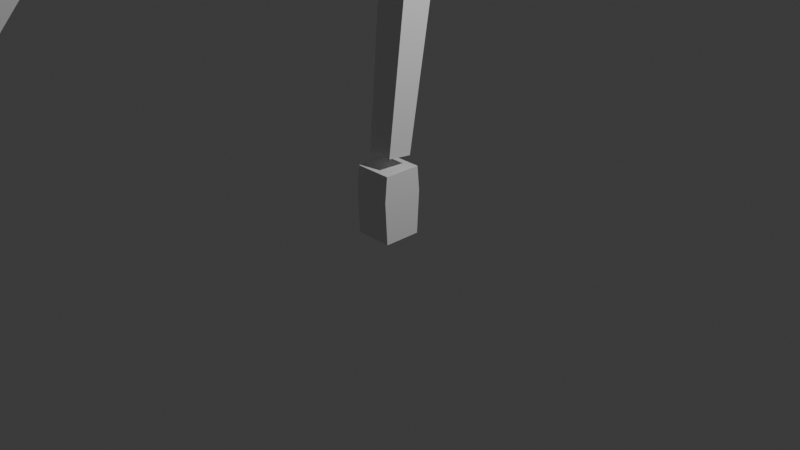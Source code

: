 # Source: FK_and_IK_rigs.blend  (saved by Blender 4.1.24; exported with 4.5.12 LTS)
import bpy
from mathutils import Matrix  # noqa: F401  (used for matrix-valued properties, if any)

bpy.ops.wm.read_factory_settings(use_empty=True)
scene = bpy.context.scene
scene.name = 'Scene'

# ---- collections
col_collection = bpy.data.collections.new('Collection'); scene.collection.children.link(col_collection)
col_fk_arm = bpy.data.collections.new('FK Arm'); scene.collection.children.link(col_fk_arm)
col_ik_arm = bpy.data.collections.new('IK Arm'); scene.collection.children.link(col_ik_arm)

# ---- materials (node trees are filled in below, after node groups)
mat_material = bpy.data.materials.new('Material')
mat_material.alpha_threshold = 0.0
mat_material.use_transparent_shadow = False
mat_material.roughness = 0.5
mat_material.line_color = (0.0, 0.0, 0.0, 1.0)

# ---- material node trees
mat_material.use_nodes = True; mat_material.node_tree.nodes.clear()
_N = mat_material.node_tree.nodes; _L = mat_material.node_tree.links
n0 = _N.new('ShaderNodeOutputMaterial'); n0.name = 'Material Output'; n0.location = (300, 300)
n1 = _N.new('ShaderNodeBsdfPrincipled'); n1.name = 'Principled BSDF'; n1.location = (10, 300)
n1.inputs[3].default_value = 1.45
_L.new(n1.outputs[0], n0.inputs[0])
n0.is_active_output = True

# ---- world
world_world = bpy.data.worlds.new('World'); scene.world = world_world
world_world.use_nodes = True; world_world.node_tree.nodes.clear()
_N = world_world.node_tree.nodes; _L = world_world.node_tree.links
n0 = _N.new('ShaderNodeOutputWorld'); n0.name = 'World Output'; n0.location = (300, 300)
n1 = _N.new('ShaderNodeBackground'); n1.name = 'Background'; n1.location = (10, 300)
n1.inputs[0].default_value = (0.05088, 0.05088, 0.05088, 1.0)
_L.new(n1.outputs[0], n0.inputs[0])
n0.is_active_output = True
world_world.color = (0.05088, 0.05088, 0.05088)
world_world.use_sun_shadow = False
world_world.sun_shadow_jitter_overblur = 0.0

# ---- cameras
cam_camera = bpy.data.cameras.new('Camera')
cam_camera.clip_end = 100.0
cam_camera.ortho_scale = 7.314

# ---- lights
light_light = bpy.data.lights.new('Light', 'POINT')
light_light.transmission_factor = 0.0
light_light.energy = 1000.0
light_light.shadow_soft_size = 0.1
light_light.shadow_maximum_resolution = 0.006
light_light.use_absolute_resolution = True

# ---- meshes
me_cube_003 = bpy.data.meshes.new('Cube.003')
me_cube_003.from_pydata([(1.143, 1.143, 1.0), (0.9109, 0.9109, -1.0), (1.143, -1.143, 1.0), (0.9109, -0.9109, -1.0), (-1.143, 1.143, 1.0), (-0.9109, 0.9109, -1.0), (-1.143, -1.143, 1.0), (-0.9109, -0.9109, -1.0)], [], [(0, 4, 6, 2), (3, 2, 6, 7), (7, 6, 4, 5), (5, 1, 3, 7), (1, 0, 2, 3), (5, 4, 0, 1)])
_uv = me_cube_003.uv_layers.new(name='UVMap')
_uv.uv.foreach_set('vector', [0.625, 0.5, 0.875, 0.5, 0.875, 0.75, 0.625, 0.75, 0.375, 0.75, 0.625, 0.75, 0.625, 1.0, 0.375, 1.0, 0.375, 0.0, 0.625, 0.0, 0.625, 0.25, 0.375, 0.25, 0.125, 0.5, 0.375, 0.5, 0.375, 0.75, 0.125, 0.75, 0.375, 0.5, 0.625, 0.5, 0.625, 0.75, 0.375, 0.75, 0.375, 0.25, 0.625, 0.25, 0.625, 0.5, 0.375, 0.5])
me_cube_003.materials.append(mat_material)
me_cube_003.use_mirror_vertex_groups = False
me_cube_003.update()
me_cube_004 = bpy.data.meshes.new('Cube.004')
me_cube_004.from_pydata([(0.8977, 0.8977, 1.0), (0.6754, 0.6754, -1.0), (0.8977, -0.8977, 1.0), (0.6754, -0.6754, -1.0), (-0.8977, 0.8977, 1.0), (-0.6754, 0.6754, -1.0), (-0.8977, -0.8977, 1.0), (-0.6754, -0.6754, -1.0)], [], [(0, 4, 6, 2), (3, 2, 6, 7), (7, 6, 4, 5), (5, 1, 3, 7), (1, 0, 2, 3), (5, 4, 0, 1)])
_uv = me_cube_004.uv_layers.new(name='UVMap')
_uv.uv.foreach_set('vector', [0.625, 0.5, 0.875, 0.5, 0.875, 0.75, 0.625, 0.75, 0.375, 0.75, 0.625, 0.75, 0.625, 1.0, 0.375, 1.0, 0.375, 0.0, 0.625, 0.0, 0.625, 0.25, 0.375, 0.25, 0.125, 0.5, 0.375, 0.5, 0.375, 0.75, 0.125, 0.75, 0.375, 0.5, 0.625, 0.5, 0.625, 0.75, 0.375, 0.75, 0.375, 0.25, 0.625, 0.25, 0.625, 0.5, 0.375, 0.5])
me_cube_004.materials.append(mat_material)
me_cube_004.use_mirror_vertex_groups = False
me_cube_004.update()
me_cube_005 = bpy.data.meshes.new('Cube.005')
me_cube_005.from_pydata([(1.0, 1.0, 1.458), (1.0, 1.0, -1.547), (1.0, -1.0, 1.458), (1.0, -1.0, -1.547), (-1.0, 1.0, 1.458), (-1.0, 1.0, -1.547), (-1.0, -1.0, 1.458), (-1.0, -1.0, -1.547), (1.0, 1.123, 0.3582), (-1.0, -1.123, 0.3582), (1.0, -1.123, 0.3582), (-1.0, 1.123, 0.3582)], [], [(0, 4, 6, 2), (10, 2, 6, 9), (9, 6, 4, 11), (5, 1, 3, 7), (8, 0, 2, 10), (11, 4, 0, 8), (5, 11, 8, 1), (1, 8, 10, 3), (7, 9, 11, 5), (3, 10, 9, 7)])
_uv = me_cube_005.uv_layers.new(name='UVMap')
_uv.uv.foreach_set('vector', [0.625, 0.5, 0.875, 0.5, 0.875, 0.75, 0.625, 0.75, 0.5335, 0.75, 0.625, 0.75, 0.625, 1.0, 0.5335, 1.0, 0.5335, 0.0, 0.625, 0.0, 0.625, 0.25, 0.5335, 0.25, 0.125, 0.5, 0.375, 0.5, 0.375, 0.75, 0.125, 0.75, 0.5335, 0.5, 0.625, 0.5, 0.625, 0.75, 0.5335, 0.75, 0.5335, 0.25, 0.625, 0.25, 0.625, 0.5, 0.5335, 0.5, 0.375, 0.25, 0.5335, 0.25, 0.5335, 0.5, 0.375, 0.5, 0.375, 0.5, 0.5335, 0.5, 0.5335, 0.75, 0.375, 0.75, 0.375, 0.0, 0.5335, 0.0, 0.5335, 0.25, 0.375, 0.25, 0.375, 0.75, 0.5335, 0.75, 0.5335, 1.0, 0.375, 1.0])
me_cube_005.materials.append(mat_material)
me_cube_005.use_mirror_vertex_groups = False
me_cube_005.update()
me_cube = bpy.data.meshes.new('Cube')
me_cube.from_pydata([(1.143, 1.143, 1.0), (0.9109, 0.9109, -1.0), (1.143, -1.143, 1.0), (0.9109, -0.9109, -1.0), (-1.143, 1.143, 1.0), (-0.9109, 0.9109, -1.0), (-1.143, -1.143, 1.0), (-0.9109, -0.9109, -1.0)], [], [(0, 4, 6, 2), (3, 2, 6, 7), (7, 6, 4, 5), (5, 1, 3, 7), (1, 0, 2, 3), (5, 4, 0, 1)])
_uv = me_cube.uv_layers.new(name='UVMap')
_uv.uv.foreach_set('vector', [0.625, 0.5, 0.875, 0.5, 0.875, 0.75, 0.625, 0.75, 0.375, 0.75, 0.625, 0.75, 0.625, 1.0, 0.375, 1.0, 0.375, 0.0, 0.625, 0.0, 0.625, 0.25, 0.375, 0.25, 0.125, 0.5, 0.375, 0.5, 0.375, 0.75, 0.125, 0.75, 0.375, 0.5, 0.625, 0.5, 0.625, 0.75, 0.375, 0.75, 0.375, 0.25, 0.625, 0.25, 0.625, 0.5, 0.375, 0.5])
me_cube.materials.append(mat_material)
me_cube.use_mirror_vertex_groups = False
me_cube.update()
me_cube_001 = bpy.data.meshes.new('Cube.001')
me_cube_001.from_pydata([(0.8977, 0.8977, 1.0), (0.6754, 0.6754, -1.0), (0.8977, -0.8977, 1.0), (0.6754, -0.6754, -1.0), (-0.8977, 0.8977, 1.0), (-0.6754, 0.6754, -1.0), (-0.8977, -0.8977, 1.0), (-0.6754, -0.6754, -1.0)], [], [(0, 4, 6, 2), (3, 2, 6, 7), (7, 6, 4, 5), (5, 1, 3, 7), (1, 0, 2, 3), (5, 4, 0, 1)])
_uv = me_cube_001.uv_layers.new(name='UVMap')
_uv.uv.foreach_set('vector', [0.625, 0.5, 0.875, 0.5, 0.875, 0.75, 0.625, 0.75, 0.375, 0.75, 0.625, 0.75, 0.625, 1.0, 0.375, 1.0, 0.375, 0.0, 0.625, 0.0, 0.625, 0.25, 0.375, 0.25, 0.125, 0.5, 0.375, 0.5, 0.375, 0.75, 0.125, 0.75, 0.375, 0.5, 0.625, 0.5, 0.625, 0.75, 0.375, 0.75, 0.375, 0.25, 0.625, 0.25, 0.625, 0.5, 0.375, 0.5])
me_cube_001.materials.append(mat_material)
me_cube_001.use_mirror_vertex_groups = False
me_cube_001.update()
me_cube_002 = bpy.data.meshes.new('Cube.002')
me_cube_002.from_pydata([(1.0, 1.0, 1.458), (1.0, 1.0, -1.547), (1.0, -1.0, 1.458), (1.0, -1.0, -1.547), (-1.0, 1.0, 1.458), (-1.0, 1.0, -1.547), (-1.0, -1.0, 1.458), (-1.0, -1.0, -1.547), (1.0, 1.123, 0.3582), (-1.0, -1.123, 0.3582), (1.0, -1.123, 0.3582), (-1.0, 1.123, 0.3582)], [], [(0, 4, 6, 2), (10, 2, 6, 9), (9, 6, 4, 11), (5, 1, 3, 7), (8, 0, 2, 10), (11, 4, 0, 8), (5, 11, 8, 1), (1, 8, 10, 3), (7, 9, 11, 5), (3, 10, 9, 7)])
_uv = me_cube_002.uv_layers.new(name='UVMap')
_uv.uv.foreach_set('vector', [0.625, 0.5, 0.875, 0.5, 0.875, 0.75, 0.625, 0.75, 0.5335, 0.75, 0.625, 0.75, 0.625, 1.0, 0.5335, 1.0, 0.5335, 0.0, 0.625, 0.0, 0.625, 0.25, 0.5335, 0.25, 0.125, 0.5, 0.375, 0.5, 0.375, 0.75, 0.125, 0.75, 0.5335, 0.5, 0.625, 0.5, 0.625, 0.75, 0.5335, 0.75, 0.5335, 0.25, 0.625, 0.25, 0.625, 0.5, 0.5335, 0.5, 0.375, 0.25, 0.5335, 0.25, 0.5335, 0.5, 0.375, 0.5, 0.375, 0.5, 0.5335, 0.5, 0.5335, 0.75, 0.375, 0.75, 0.375, 0.0, 0.5335, 0.0, 0.5335, 0.25, 0.375, 0.25, 0.375, 0.75, 0.5335, 0.75, 0.5335, 1.0, 0.375, 1.0])
me_cube_002.materials.append(mat_material)
me_cube_002.use_mirror_vertex_groups = False
me_cube_002.update()
arm_armature_001 = bpy.data.armatures.new('Armature.001')  # bones are not reproduced
arm_armature = bpy.data.armatures.new('Armature')  # bones are not reproduced

# ---- objects
ob_light = bpy.data.objects.new('Light', light_light)
ob_camera = bpy.data.objects.new('Camera', cam_camera)
ob_upper_arm_fk_001 = bpy.data.objects.new('upper arm FK.001', me_cube_003)
ob_lower_arm_fk_001 = bpy.data.objects.new('lower arm FK.001', me_cube_004)
ob_hand_fk_001 = bpy.data.objects.new('hand FK.001', me_cube_005)
ob_fk = bpy.data.objects.new('FK', arm_armature_001)
ob_upper_arm_ik = bpy.data.objects.new('upper arm IK', me_cube)
ob_lower_arm_ik = bpy.data.objects.new('lower arm IK', me_cube_001)
ob_hand_ik = bpy.data.objects.new('hand IK', me_cube_002)
ob_ik = bpy.data.objects.new('IK', arm_armature)

# ---- transforms, parenting, visibility, modifiers, constraints
ob_light.parent = ob_ik
ob_light.matrix_parent_inverse = Matrix(((1.0, -0.0, -0.0, -0.0), (-0.0, 1.0, 0.0, 0.1102), (-0.0, -0.0, 1.0, -4.874), (-0.0, 0.0, -0.0, 1.0)))
ob_light.location = (4.076, 1.005, 5.904)
ob_light.rotation_euler = (0.6503, 0.05522, 1.866)
ob_light.lock_rotations_4d = False
ob_light.empty_display_type = 'ARROWS'
ob_light.color = (0.0, 0.0, 0.0, 0.0)
ob_light.lineart.crease_threshold = 0.0
ob_camera.parent = ob_ik
ob_camera.matrix_parent_inverse = Matrix(((1.0, -0.0, -0.0, -0.0), (-0.0, 1.0, 0.0, 0.1102), (-0.0, -0.0, 1.0, -4.874), (-0.0, 0.0, -0.0, 1.0)))
ob_camera.location = (7.359, -6.926, 4.958)
ob_camera.rotation_euler = (1.109, 0.0, 0.8149)
ob_camera.lock_rotations_4d = False
ob_camera.empty_display_type = 'ARROWS'
ob_camera.color = (0.0, 0.0, 0.0, 0.0)
ob_camera.display_type = 'WIRE'
ob_camera.lineart.crease_threshold = 0.0
ob_upper_arm_fk_001.parent = ob_fk
ob_upper_arm_fk_001.matrix_parent_inverse = Matrix(((1.0, -0.0, -0.0, -0.0), (-0.0, 1.0, 0.0, 0.1102), (-0.0, -0.0, 1.0, -4.874), (-0.0, 0.0, -0.0, 1.0)))
ob_upper_arm_fk_001.location = (0.0, 0.0, 3.838)
ob_upper_arm_fk_001.rotation_euler = (0.1274, -0.0, 0.0)
ob_upper_arm_fk_001.scale = (0.2023, 0.2023, 1.0)
ob_upper_arm_fk_001.lock_rotations_4d = False
ob_upper_arm_fk_001.empty_display_type = 'ARROWS'
ob_upper_arm_fk_001.lineart.crease_threshold = 0.0
_vg = ob_upper_arm_fk_001.vertex_groups.new(name='upper arm')
_vg.add([0, 1, 2, 3, 4, 5, 6, 7], 1.0, 'REPLACE')
_vg = ob_upper_arm_fk_001.vertex_groups.new(name='lower arm')
_vg = ob_upper_arm_fk_001.vertex_groups.new(name='hand')
_m = ob_upper_arm_fk_001.modifiers.new('Armature', 'ARMATURE')
_m.object = ob_fk
ob_lower_arm_fk_001.parent = ob_fk
ob_lower_arm_fk_001.matrix_parent_inverse = Matrix(((1.0, -0.0, -0.0, -0.0), (-0.0, 1.0, 0.0, 0.1102), (-0.0, -0.0, 1.0, -4.874), (-0.0, 0.0, -0.0, 1.0)))
ob_lower_arm_fk_001.location = (0.0, 0.0, 1.744)
ob_lower_arm_fk_001.rotation_euler = (-0.1217, -0.0, 0.0)
ob_lower_arm_fk_001.scale = (0.2023, 0.2023, 1.0)
ob_lower_arm_fk_001.lock_rotations_4d = False
ob_lower_arm_fk_001.empty_display_type = 'ARROWS'
ob_lower_arm_fk_001.lineart.crease_threshold = 0.0
_vg = ob_lower_arm_fk_001.vertex_groups.new(name='upper arm')
_vg = ob_lower_arm_fk_001.vertex_groups.new(name='lower arm')
_vg.add([0, 1, 2, 3, 4, 5, 6, 7], 1.0, 'REPLACE')
_vg = ob_lower_arm_fk_001.vertex_groups.new(name='hand')
_m = ob_lower_arm_fk_001.modifiers.new('Armature', 'ARMATURE')
_m.object = ob_fk
ob_hand_fk_001.parent = ob_fk
ob_hand_fk_001.matrix_parent_inverse = Matrix(((1.0, -0.0, -0.0, -0.0), (-0.0, 1.0, 0.0, 0.1102), (-0.0, -0.0, 1.0, -4.874), (-0.0, 0.0, -0.0, 1.0)))
ob_hand_fk_001.location = (0.0, -0.147, 0.2749)
ob_hand_fk_001.scale = (0.2023, 0.2023, 0.2442)
ob_hand_fk_001.lock_rotations_4d = False
ob_hand_fk_001.empty_display_type = 'ARROWS'
ob_hand_fk_001.lineart.crease_threshold = 0.0
_vg = ob_hand_fk_001.vertex_groups.new(name='upper arm')
_vg = ob_hand_fk_001.vertex_groups.new(name='lower arm')
_vg = ob_hand_fk_001.vertex_groups.new(name='hand')
_vg.add([0, 1, 2, 3, 4, 5, 6, 7, 8, 9, 10, 11], 1.0, 'REPLACE')
_m = ob_hand_fk_001.modifiers.new('Armature', 'ARMATURE')
_m.object = ob_fk
ob_fk.location = (-4.22, -0.1102, 4.874)
ob_fk.rotation_euler = (-0.5628, -1.248e-16, 3.836e-17)
ob_fk.show_in_front = True
ob_upper_arm_ik.parent = ob_ik
ob_upper_arm_ik.matrix_parent_inverse = Matrix(((1.0, -0.0, -0.0, -0.0), (-0.0, 1.0, 0.0, 0.1102), (-0.0, -0.0, 1.0, -4.874), (-0.0, 0.0, -0.0, 1.0)))
ob_upper_arm_ik.location = (0.0, 0.0, 3.838)
ob_upper_arm_ik.rotation_euler = (0.1274, -0.0, 0.0)
ob_upper_arm_ik.scale = (0.2023, 0.2023, 1.0)
ob_upper_arm_ik.lock_rotations_4d = False
ob_upper_arm_ik.empty_display_type = 'ARROWS'
ob_upper_arm_ik.lineart.crease_threshold = 0.0
_vg = ob_upper_arm_ik.vertex_groups.new(name='upper arm')
_vg.add([0, 1, 2, 3, 4, 5, 6, 7], 1.0, 'REPLACE')
_vg = ob_upper_arm_ik.vertex_groups.new(name='lower arm')
_vg = ob_upper_arm_ik.vertex_groups.new(name='hand')
_m = ob_upper_arm_ik.modifiers.new('Armature', 'ARMATURE')
_m.object = ob_ik
ob_lower_arm_ik.parent = ob_ik
ob_lower_arm_ik.matrix_parent_inverse = Matrix(((1.0, -0.0, -0.0, -0.0), (-0.0, 1.0, 0.0, 0.1102), (-0.0, -0.0, 1.0, -4.874), (-0.0, 0.0, -0.0, 1.0)))
ob_lower_arm_ik.location = (0.0, 0.0, 1.744)
ob_lower_arm_ik.rotation_euler = (-0.1217, -0.0, 0.0)
ob_lower_arm_ik.scale = (0.2023, 0.2023, 1.0)
ob_lower_arm_ik.lock_rotations_4d = False
ob_lower_arm_ik.empty_display_type = 'ARROWS'
ob_lower_arm_ik.lineart.crease_threshold = 0.0
_vg = ob_lower_arm_ik.vertex_groups.new(name='upper arm')
_vg = ob_lower_arm_ik.vertex_groups.new(name='lower arm')
_vg.add([0, 1, 2, 3, 4, 5, 6, 7], 1.0, 'REPLACE')
_vg = ob_lower_arm_ik.vertex_groups.new(name='hand')
_m = ob_lower_arm_ik.modifiers.new('Armature', 'ARMATURE')
_m.object = ob_ik
ob_hand_ik.parent = ob_ik
ob_hand_ik.matrix_parent_inverse = Matrix(((1.0, -0.0, -0.0, -0.0), (-0.0, 1.0, 0.0, 0.1102), (-0.0, -0.0, 1.0, -4.874), (-0.0, 0.0, -0.0, 1.0)))
ob_hand_ik.location = (0.0, -0.147, 0.2749)
ob_hand_ik.scale = (0.2023, 0.2023, 0.2442)
ob_hand_ik.lock_rotations_4d = False
ob_hand_ik.empty_display_type = 'ARROWS'
ob_hand_ik.lineart.crease_threshold = 0.0
_vg = ob_hand_ik.vertex_groups.new(name='upper arm')
_vg = ob_hand_ik.vertex_groups.new(name='lower arm')
_vg = ob_hand_ik.vertex_groups.new(name='hand')
_vg.add([0, 1, 2, 3, 4, 5, 6, 7, 8, 9, 10, 11], 1.0, 'REPLACE')
_m = ob_hand_ik.modifiers.new('Armature', 'ARMATURE')
_m.object = ob_ik
ob_ik.location = (0.0, -0.1102, 4.874)
ob_ik.show_in_front = True

# ---- collection membership
col_collection.objects.link(ob_light)
col_collection.objects.link(ob_camera)
col_fk_arm.objects.link(ob_upper_arm_fk_001)
col_fk_arm.objects.link(ob_lower_arm_fk_001)
col_fk_arm.objects.link(ob_hand_fk_001)
col_fk_arm.objects.link(ob_fk)
col_ik_arm.objects.link(ob_upper_arm_ik)
col_ik_arm.objects.link(ob_lower_arm_ik)
col_ik_arm.objects.link(ob_hand_ik)
col_ik_arm.objects.link(ob_ik)

# ---- scene / render settings (as saved in the file)
scene.camera = ob_camera
scene.frame_start = 1; scene.frame_end = 40; scene.frame_set(38)
scene.render.engine = 'BLENDER_EEVEE_NEXT'
scene.cycles.sampling_pattern = 'TABULATED_SOBOL'
scene.eevee.ray_tracing_options.trace_max_roughness = 0.0
bpy.context.view_layer.update()
